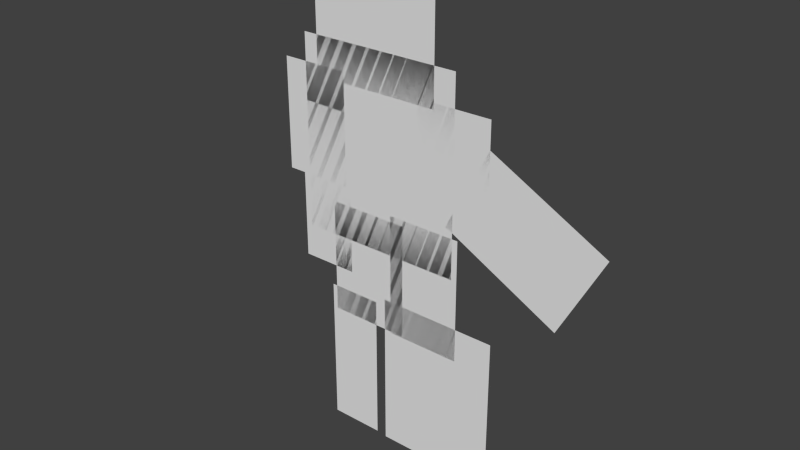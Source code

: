 # Source: Avatar.blend  (saved by Blender 2.62.0; exported with 4.5.12 LTS)
import bpy
from mathutils import Matrix  # noqa: F401  (used for matrix-valued properties, if any)

bpy.ops.wm.read_factory_settings(use_empty=True)
scene = bpy.context.scene
scene.name = 'Scene'

# ---- collections
col_collection_1 = bpy.data.collections.new('Collection 1'); scene.collection.children.link(col_collection_1)

# ---- materials (node trees are filled in below, after node groups)
mat_material_001 = bpy.data.materials.new('Material.001')
mat_material_001.alpha_threshold = 0.0
mat_material_001.use_transparent_shadow = False
mat_material_001.roughness = 0.5

# ---- material node trees

# ---- world
world_world = bpy.data.worlds.new('World'); scene.world = world_world
world_world.color = (0.05088, 0.05088, 0.05088)
world_world.use_sun_shadow = False
world_world.sun_shadow_jitter_overblur = 0.0
world_world.cycles.sampling_method = 'MANUAL'
world_world.cycles.sample_map_resolution = 256

# ---- meshes
me_avatar = bpy.data.meshes.new('Avatar')
me_avatar.from_pydata([(0.009538, 0.02939, 7.638), (0.009538, 0.02939, 3.889), (-2.286, 0.02939, 3.889), (-2.286, 0.02939, 7.638), (-0.9352, 0.02938, 8.361), (-3.213, 0.02938, 8.366), (-3.208, 0.02938, 11.27), (-0.9295, 0.02938, 11.26), (0.2238, 0.02939, 4.91), (0.2238, 0.02939, 0.08073), (-3.458, 0.02939, 0.08073), (-3.458, 0.02939, 4.91), (-6.712, 0.02938, 8.606), (-3.209, 0.02938, 10.46), (-1.879, 0.02939, 7.938), (-5.382, 0.02939, 6.088), (2.993, 0.02938, 12.24), (2.993, 0.02939, 6.405), (-2.105, 0.02939, 6.405), (-2.105, 0.02938, 12.24), (2.213, 0.02939, 4.694), (2.213, 0.02939, 0.1277), (0.5502, 0.02939, 0.1277), (0.5502, 0.02939, 4.694), (3.727, 0.02938, 11.4), (3.727, 0.02939, 8.024), (1.615, 0.02939, 8.024), (1.615, 0.02938, 11.4), (2.069, 0.02939, 7.453), (2.069, 0.02939, 3.928), (-0.4203, 0.02939, 3.928), (-0.4203, 0.02939, 7.453), (2.557, 0.02938, 15.04), (2.557, 0.02938, 11.08), (-1.44, 0.02938, 11.08), (-1.44, 0.02938, 15.04), (3.206, 0.02938, 9.076), (3.206, 0.02939, 5.365), (1.458, 0.02939, 5.365), (1.458, 0.02938, 9.076)], [], [(0, 3, 2, 1), (4, 7, 6, 5), (8, 11, 10, 9), (12, 15, 14, 13), (16, 19, 18, 17), (20, 23, 22, 21), (24, 27, 26, 25), (28, 31, 30, 29), (32, 35, 34, 33), (36, 39, 38, 37)])
_uv = me_avatar.uv_layers.new(name='Unity Puppet Atlas')
_uv.uv.foreach_set('vector', [0.8001, 0.3493, 0.5644, 0.3493, 0.5644, 0.09236, 0.8001, 0.09236, 0.995, 0.5141, 0.7193, 0.5141, 0.7193, 0.3698, 0.995, 0.3698, 0.5391, 0.3335, 0.1617, 0.3335, 0.1617, 0.003246, 0.5391, 0.003246, 0.6856, 0.9975, 0.3955, 0.9975, 0.3955, 0.7283, 0.6856, 0.7283, 0.5148, 0.7237, 0.002471, 0.7237, 0.002471, 0.3326, 0.5148, 0.3326, 0.9988, 0.3564, 0.821, 0.3564, 0.821, 0.03071, 0.9988, 0.03071, 0.9156, 0.9965, 0.7012, 0.9965, 0.7012, 0.7676, 0.9156, 0.7676, 1.006, 0.7622, 0.7542, 0.7622, 0.7542, 0.5241, 1.006, 0.5241, 0.4116, 0.9946, 0.006541, 0.9946, 0.006541, 0.7268, 0.4116, 0.7268, 0.7059, 0.46, 0.5313, 0.46, 0.5313, 0.7074, 0.7059, 0.7074])
me_avatar.materials.append(mat_material_001)
me_avatar.use_remesh_preserve_volume = False
me_avatar.use_remesh_preserve_attributes = False
me_avatar.use_mirror_vertex_groups = False
me_avatar.update()
arm_avatar_armature = bpy.data.armatures.new('Avatar_Armature')  # bones are not reproduced

# ---- objects
ob_armature = bpy.data.objects.new('Armature', arm_avatar_armature)
ob_unitypuppet = bpy.data.objects.new('UnityPuppet', me_avatar)

# ---- transforms, parenting, visibility, modifiers, constraints
ob_armature.location = (0.1098, 0.07177, -0.977)
ob_armature.rotation_euler = (0.0, -0.0, -3.142)
ob_armature.scale = (0.196, 0.196, 0.196)
ob_armature.show_in_front = True
ob_armature.lineart.crease_threshold = 0.0
ob_unitypuppet.location = (0.1139, 0.07739, -0.977)
ob_unitypuppet.rotation_euler = (0.0, -0.0, -3.142)
ob_unitypuppet.scale = (0.196, 0.196, 0.196)
ob_unitypuppet.lineart.crease_threshold = 0.0
_vg = ob_unitypuppet.vertex_groups.new(name='RightLeg1')
_vg.add([0, 1, 2, 3], 1.0, 'REPLACE')
_vg = ob_unitypuppet.vertex_groups.new(name='RightArm1')
_vg.add([4, 5, 6, 7], 1.0, 'REPLACE')
_vg = ob_unitypuppet.vertex_groups.new(name='RightLeg2')
_vg.add([8, 9, 10, 11], 1.0, 'REPLACE')
_vg = ob_unitypuppet.vertex_groups.new(name='RightArm2')
_vg.add([12, 13, 14, 15], 1.0, 'REPLACE')
_vg = ob_unitypuppet.vertex_groups.new(name='Body')
_vg.add([16, 17, 18, 19], 1.0, 'REPLACE')
_vg = ob_unitypuppet.vertex_groups.new(name='LeftLeg2')
_vg.add([20, 21, 22, 23], 1.0, 'REPLACE')
_vg = ob_unitypuppet.vertex_groups.new(name='LeftArm1')
_vg.add([24, 25, 26, 27], 1.0, 'REPLACE')
_vg = ob_unitypuppet.vertex_groups.new(name='LeftLeg1')
_vg.add([28, 29, 30, 31], 1.0, 'REPLACE')
_vg = ob_unitypuppet.vertex_groups.new(name='Head')
_vg.add([32, 33, 34, 35], 1.0, 'REPLACE')
_vg = ob_unitypuppet.vertex_groups.new(name='LeftArm2')
_vg.add([36, 37, 38, 39], 1.0, 'REPLACE')
_m = ob_unitypuppet.modifiers.new('Armature', 'ARMATURE')
_m.object = ob_armature

# ---- collection membership
col_collection_1.objects.link(ob_armature)
col_collection_1.objects.link(ob_unitypuppet)

# ---- scene / render settings (as saved in the file)
scene.frame_start = 1; scene.frame_end = 250; scene.frame_set(1)
scene.render.engine = 'BLENDER_EEVEE_NEXT'
scene.render.image_settings.color_mode = 'RGB'
scene.render.image_settings.compression = 90
scene.render.resolution_percentage = 50
scene.render.dither_intensity = 0.0
scene.render.bake_margin = 2
scene.render.bake_bias = 0.0
scene.cycles.use_denoising = False
scene.cycles.samples = 10
scene.cycles.sampling_pattern = 'TABULATED_SOBOL'
scene.cycles.light_sampling_threshold = 0.0
scene.cycles.use_adaptive_sampling = False
scene.cycles.use_light_tree = False
scene.cycles.blur_glossy = 0.0
scene.cycles.volume_bounces = 1
scene.cycles.pixel_filter_type = 'GAUSSIAN'
scene.cycles.sample_clamp_indirect = 0.0
scene.view_settings.view_transform = 'Standard'
bpy.context.view_layer.update()

# ---- added for rendering (the .blend has no active camera and no usable light): camera, sun
cam_auto = bpy.data.cameras.new('AutoCamera')
cam_auto.lens = 50.0
cam_auto.sensor_width = 36.0
cam_auto.clip_end = 1000.0
ob_auto_camera = bpy.data.objects.new('AutoCamera', cam_auto)
scene.collection.objects.link(ob_auto_camera)
ob_auto_camera.location = (3.54214, -3.9619, 3.17818)
ob_auto_camera.rotation_euler = (1.09748, -7.21219e-08, 0.694738)
scene.camera = ob_auto_camera
light_auto_sun = bpy.data.lights.new('AutoSun', 'SUN')
light_auto_sun.energy = 3.0
light_auto_sun.angle = 0.0523599
ob_auto_sun = bpy.data.objects.new('AutoSun', light_auto_sun)
scene.collection.objects.link(ob_auto_sun)
ob_auto_sun.rotation_euler = (0.872665, 0.174533, 0.523599)
bpy.context.view_layer.update()
